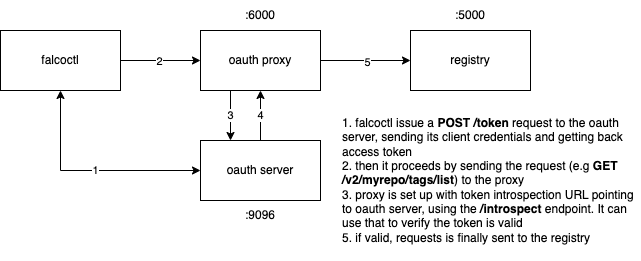

The diagram above was exported from draw.io. Its source (the exported page's mxGraphModel, read from the mxfile embedded in the PNG):
<mxGraphModel dx="2189" dy="823" grid="1" gridSize="10" guides="1" tooltips="1" connect="1" arrows="1" fold="1" page="1" pageScale="1" pageWidth="827" pageHeight="1169" math="0" shadow="0">
  <root>
    <mxCell id="0" />
    <mxCell id="1" parent="0" />
    <mxCell id="Tu1t2nNlw62tbsrHXeNM-1" value="falcoctl" style="rounded=0;whiteSpace=wrap;html=1;" vertex="1" parent="1">
      <mxGeometry x="130" y="230" width="120" height="60" as="geometry" />
    </mxCell>
    <mxCell id="Tu1t2nNlw62tbsrHXeNM-2" value="oauth server" style="rounded=0;whiteSpace=wrap;html=1;" vertex="1" parent="1">
      <mxGeometry x="330" y="340" width="120" height="60" as="geometry" />
    </mxCell>
    <mxCell id="Tu1t2nNlw62tbsrHXeNM-3" value="oauth proxy" style="rounded=0;whiteSpace=wrap;html=1;" vertex="1" parent="1">
      <mxGeometry x="330" y="230" width="120" height="60" as="geometry" />
    </mxCell>
    <mxCell id="Tu1t2nNlw62tbsrHXeNM-4" value="registry" style="rounded=0;whiteSpace=wrap;html=1;" vertex="1" parent="1">
      <mxGeometry x="540" y="230" width="120" height="60" as="geometry" />
    </mxCell>
    <mxCell id="Tu1t2nNlw62tbsrHXeNM-7" value="" style="endArrow=classic;startArrow=classic;html=1;rounded=0;entryX=0.5;entryY=1;entryDx=0;entryDy=0;exitX=0;exitY=0.5;exitDx=0;exitDy=0;" edge="1" parent="1" source="Tu1t2nNlw62tbsrHXeNM-2" target="Tu1t2nNlw62tbsrHXeNM-1">
      <mxGeometry width="50" height="50" relative="1" as="geometry">
        <mxPoint x="180" y="370" as="sourcePoint" />
        <mxPoint x="230" y="320" as="targetPoint" />
        <Array as="points">
          <mxPoint x="190" y="370" />
        </Array>
      </mxGeometry>
    </mxCell>
    <mxCell id="Tu1t2nNlw62tbsrHXeNM-8" value="1" style="edgeLabel;html=1;align=center;verticalAlign=middle;resizable=0;points=[];" vertex="1" connectable="0" parent="Tu1t2nNlw62tbsrHXeNM-7">
      <mxGeometry x="-0.0382" y="-1" relative="1" as="geometry">
        <mxPoint as="offset" />
      </mxGeometry>
    </mxCell>
    <mxCell id="Tu1t2nNlw62tbsrHXeNM-9" value="" style="endArrow=classic;html=1;rounded=0;exitX=1;exitY=0.5;exitDx=0;exitDy=0;entryX=0;entryY=0.5;entryDx=0;entryDy=0;" edge="1" parent="1" source="Tu1t2nNlw62tbsrHXeNM-1" target="Tu1t2nNlw62tbsrHXeNM-3">
      <mxGeometry width="50" height="50" relative="1" as="geometry">
        <mxPoint x="270" y="290" as="sourcePoint" />
        <mxPoint x="320" y="240" as="targetPoint" />
      </mxGeometry>
    </mxCell>
    <mxCell id="Tu1t2nNlw62tbsrHXeNM-10" value="2" style="edgeLabel;html=1;align=center;verticalAlign=middle;resizable=0;points=[];" vertex="1" connectable="0" parent="Tu1t2nNlw62tbsrHXeNM-9">
      <mxGeometry x="-0.04" relative="1" as="geometry">
        <mxPoint as="offset" />
      </mxGeometry>
    </mxCell>
    <mxCell id="Tu1t2nNlw62tbsrHXeNM-11" value="3" style="endArrow=classic;html=1;rounded=0;exitX=0.25;exitY=1;exitDx=0;exitDy=0;entryX=0.25;entryY=0;entryDx=0;entryDy=0;" edge="1" parent="1" source="Tu1t2nNlw62tbsrHXeNM-3" target="Tu1t2nNlw62tbsrHXeNM-2">
      <mxGeometry width="50" height="50" relative="1" as="geometry">
        <mxPoint x="390" y="470" as="sourcePoint" />
        <mxPoint x="440" y="420" as="targetPoint" />
      </mxGeometry>
    </mxCell>
    <mxCell id="Tu1t2nNlw62tbsrHXeNM-12" value="4" style="endArrow=classic;html=1;rounded=0;exitX=0.5;exitY=0;exitDx=0;exitDy=0;" edge="1" parent="1" source="Tu1t2nNlw62tbsrHXeNM-2" target="Tu1t2nNlw62tbsrHXeNM-3">
      <mxGeometry width="50" height="50" relative="1" as="geometry">
        <mxPoint x="480" y="530" as="sourcePoint" />
        <mxPoint x="530" y="480" as="targetPoint" />
      </mxGeometry>
    </mxCell>
    <mxCell id="Tu1t2nNlw62tbsrHXeNM-13" value="" style="endArrow=classic;html=1;rounded=0;entryX=0;entryY=0.5;entryDx=0;entryDy=0;exitX=1;exitY=0.5;exitDx=0;exitDy=0;" edge="1" parent="1" source="Tu1t2nNlw62tbsrHXeNM-3" target="Tu1t2nNlw62tbsrHXeNM-4">
      <mxGeometry width="50" height="50" relative="1" as="geometry">
        <mxPoint x="450" y="245" as="sourcePoint" />
        <mxPoint x="440" y="420" as="targetPoint" />
      </mxGeometry>
    </mxCell>
    <mxCell id="Tu1t2nNlw62tbsrHXeNM-14" value="5" style="edgeLabel;html=1;align=center;verticalAlign=middle;resizable=0;points=[];" vertex="1" connectable="0" parent="Tu1t2nNlw62tbsrHXeNM-13">
      <mxGeometry x="0.0133" y="-1" relative="1" as="geometry">
        <mxPoint as="offset" />
      </mxGeometry>
    </mxCell>
    <mxCell id="Tu1t2nNlw62tbsrHXeNM-15" value="1. falcoctl issue a &lt;b&gt;POST /token &lt;/b&gt;request to the oauth server, sending its client credentials and getting back access token&amp;nbsp;&lt;br&gt;2. then it proceeds by sending the request (e.g&amp;nbsp;&lt;b&gt;GET /v2/myrepo/tags/list&lt;/b&gt;) to the proxy&lt;br&gt;3. proxy is set up with token introspection URL pointing to oauth server, using the &lt;b&gt;/introspect &lt;/b&gt;endpoint. It can use that to verify the token is valid&lt;br&gt;5. if valid, requests is finally sent to the registry" style="text;html=1;strokeColor=none;fillColor=none;align=left;verticalAlign=middle;whiteSpace=wrap;rounded=0;" vertex="1" parent="1">
      <mxGeometry x="470" y="300" width="300" height="160" as="geometry" />
    </mxCell>
    <mxCell id="Tu1t2nNlw62tbsrHXeNM-16" value=":6000" style="text;html=1;strokeColor=none;fillColor=none;align=center;verticalAlign=middle;whiteSpace=wrap;rounded=0;" vertex="1" parent="1">
      <mxGeometry x="360" y="200" width="60" height="30" as="geometry" />
    </mxCell>
    <mxCell id="Tu1t2nNlw62tbsrHXeNM-17" value=":9096" style="text;html=1;strokeColor=none;fillColor=none;align=center;verticalAlign=middle;whiteSpace=wrap;rounded=0;" vertex="1" parent="1">
      <mxGeometry x="360" y="400" width="60" height="30" as="geometry" />
    </mxCell>
    <mxCell id="Tu1t2nNlw62tbsrHXeNM-18" value=":5000" style="text;html=1;strokeColor=none;fillColor=none;align=center;verticalAlign=middle;whiteSpace=wrap;rounded=0;" vertex="1" parent="1">
      <mxGeometry x="570" y="200" width="60" height="30" as="geometry" />
    </mxCell>
  </root>
</mxGraphModel>